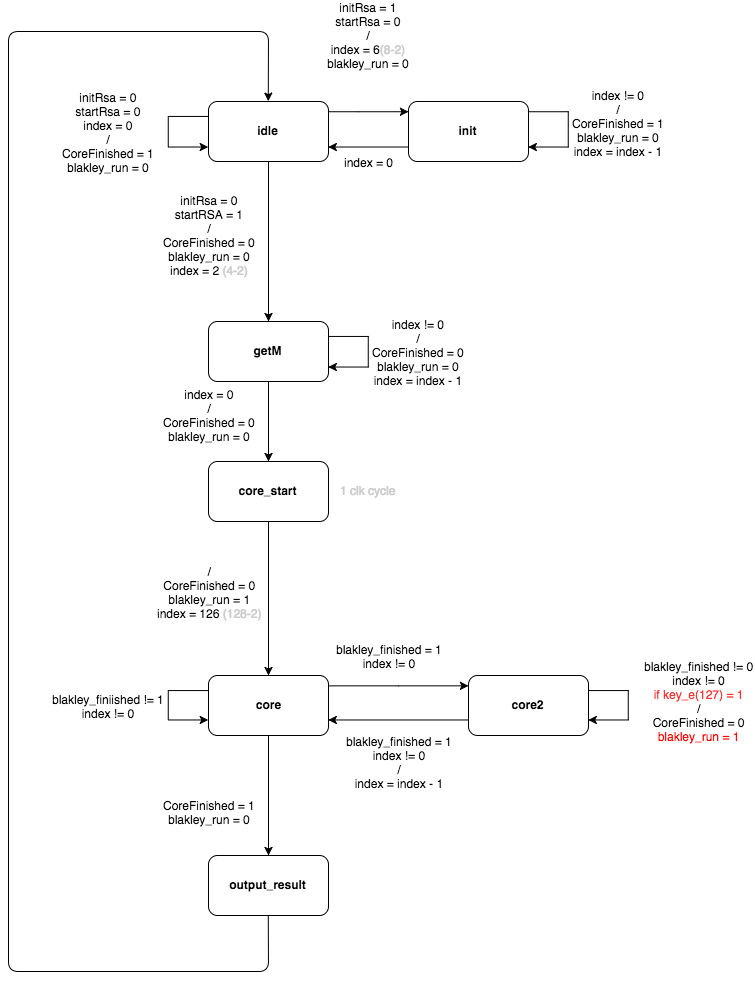

The diagram above was exported from draw.io. Its source (the exported page's mxGraphModel, read from the mxfile embedded in the PNG):
<mxGraphModel dx="1282" dy="1078" grid="0" gridSize="10" guides="0" tooltips="1" connect="1" arrows="1" fold="1" page="0" pageScale="1" pageWidth="826" pageHeight="1169" background="none" math="0" shadow="0">
  <root>
    <mxCell id="0" />
    <mxCell id="1" parent="0" />
    <mxCell id="33" value="" style="edgeStyle=orthogonalEdgeStyle;rounded=0;html=1;jettySize=auto;orthogonalLoop=1;strokeColor=#000000;" edge="1" parent="1" source="30" target="32">
      <mxGeometry relative="1" as="geometry" />
    </mxCell>
    <mxCell id="43" value="&lt;div&gt;initRsa = 0&lt;/div&gt;startRSA = 1&lt;div&gt;/&lt;/div&gt;&lt;div&gt;CoreFinished = 0&lt;br&gt;&lt;/div&gt;&lt;div&gt;blakley_run = 0&lt;/div&gt;&lt;div&gt;&lt;div&gt;index = 2&lt;font color=&quot;#cccccc&quot;&gt; (4-2)&lt;/font&gt;&lt;/div&gt;&lt;/div&gt;&lt;div&gt;&lt;br&gt;&lt;/div&gt;" style="text;html=1;resizable=0;points=[];align=center;verticalAlign=middle;labelBackgroundColor=#ffffff;" vertex="1" connectable="0" parent="33">
      <mxGeometry x="-0.2441" relative="1" as="geometry">
        <mxPoint x="-60" y="20" as="offset" />
      </mxGeometry>
    </mxCell>
    <mxCell id="35" value="" style="edgeStyle=orthogonalEdgeStyle;rounded=0;html=1;jettySize=auto;orthogonalLoop=1;strokeColor=#000000;" edge="1" parent="1" source="30" target="34">
      <mxGeometry relative="1" as="geometry">
        <Array as="points">
          <mxPoint x="980" y="170" />
          <mxPoint x="980" y="170" />
        </Array>
      </mxGeometry>
    </mxCell>
    <mxCell id="42" value="&lt;div&gt;initRsa = 1&lt;br&gt;&lt;/div&gt;&lt;div&gt;&lt;div&gt;startRsa = 0&lt;/div&gt;&lt;/div&gt;&lt;div&gt;/&lt;/div&gt;&lt;div&gt;index = 6&lt;font color=&quot;#cccccc&quot;&gt;(8-2)&lt;/font&gt;&lt;br&gt;&lt;/div&gt;&lt;div&gt;blakley_run = 0&lt;/div&gt;&lt;div&gt;&lt;br&gt;&lt;/div&gt;" style="text;html=1;resizable=0;points=[];align=center;verticalAlign=middle;labelBackgroundColor=#ffffff;" vertex="1" connectable="0" parent="35">
      <mxGeometry x="-0.0809" y="2" relative="1" as="geometry">
        <mxPoint x="3" y="-68" as="offset" />
      </mxGeometry>
    </mxCell>
    <mxCell id="63" style="edgeStyle=orthogonalEdgeStyle;rounded=0;html=1;exitX=0;exitY=0.25;jettySize=auto;orthogonalLoop=1;strokeColor=#000000;entryX=0;entryY=0.75;" edge="1" parent="1" source="30" target="30">
      <mxGeometry relative="1" as="geometry">
        <mxPoint x="740" y="210" as="targetPoint" />
        <Array as="points">
          <mxPoint x="790" y="175" />
          <mxPoint x="790" y="205" />
        </Array>
      </mxGeometry>
    </mxCell>
    <mxCell id="64" value="initRsa = 0&lt;div&gt;startRsa = 0&lt;/div&gt;&lt;div&gt;index = 0&lt;/div&gt;&lt;div&gt;/&lt;/div&gt;&lt;div&gt;CoreFinished = 1&lt;/div&gt;&lt;div&gt;blakley_run = 0&lt;/div&gt;" style="text;html=1;resizable=0;points=[];align=center;verticalAlign=middle;labelBackgroundColor=#ffffff;" vertex="1" connectable="0" parent="63">
      <mxGeometry x="0.0182" y="1" relative="1" as="geometry">
        <mxPoint x="-61" y="-1" as="offset" />
      </mxGeometry>
    </mxCell>
    <mxCell id="30" value="&lt;b&gt;idle&lt;/b&gt;" style="rounded=1;whiteSpace=wrap;html=1;" vertex="1" parent="1">
      <mxGeometry x="830" y="160" width="120" height="60" as="geometry" />
    </mxCell>
    <mxCell id="45" style="edgeStyle=orthogonalEdgeStyle;rounded=0;html=1;exitX=0;exitY=0.5;jettySize=auto;orthogonalLoop=1;strokeColor=#000000;entryX=0;entryY=0.25;" edge="1" parent="1" source="34" target="34">
      <mxGeometry relative="1" as="geometry">
        <mxPoint x="1170" y="220" as="targetPoint" />
        <Array as="points">
          <mxPoint x="1150" y="170" />
          <mxPoint x="1190" y="170" />
          <mxPoint x="1190" y="205" />
        </Array>
      </mxGeometry>
    </mxCell>
    <mxCell id="46" value="&lt;div&gt;index != 0&lt;/div&gt;&lt;div&gt;/&lt;/div&gt;&lt;div&gt;CoreFinished = 1&lt;br&gt;&lt;/div&gt;&lt;div&gt;&lt;div&gt;blakley_run = 0&lt;/div&gt;&lt;/div&gt;&lt;div&gt;index = index - 1&lt;br&gt;&lt;/div&gt;&lt;div&gt;&lt;br&gt;&lt;/div&gt;" style="text;html=1;resizable=0;points=[];align=center;verticalAlign=middle;labelBackgroundColor=#ffffff;" vertex="1" connectable="0" parent="45">
      <mxGeometry x="0.0778" y="1" relative="1" as="geometry">
        <mxPoint x="49" y="5" as="offset" />
      </mxGeometry>
    </mxCell>
    <mxCell id="59" style="edgeStyle=orthogonalEdgeStyle;rounded=0;html=1;exitX=1;exitY=0.25;entryX=1;entryY=0.75;jettySize=auto;orthogonalLoop=1;strokeColor=#000000;" edge="1" parent="1" source="34" target="30">
      <mxGeometry relative="1" as="geometry" />
    </mxCell>
    <mxCell id="60" value="index = 0" style="text;html=1;resizable=0;points=[];align=center;verticalAlign=middle;labelBackgroundColor=#ffffff;" vertex="1" connectable="0" parent="59">
      <mxGeometry y="-2" relative="1" as="geometry">
        <mxPoint y="17" as="offset" />
      </mxGeometry>
    </mxCell>
    <mxCell id="34" value="&lt;b&gt;init&lt;/b&gt;" style="rounded=1;whiteSpace=wrap;html=1;direction=west;" vertex="1" parent="1">
      <mxGeometry x="1030" y="160" width="120" height="60" as="geometry" />
    </mxCell>
    <mxCell id="37" value="" style="edgeStyle=orthogonalEdgeStyle;rounded=0;html=1;jettySize=auto;orthogonalLoop=1;strokeColor=#000000;" edge="1" parent="1" source="32" target="36">
      <mxGeometry relative="1" as="geometry" />
    </mxCell>
    <mxCell id="44" value="index = 0&lt;div&gt;/&lt;/div&gt;&lt;div&gt;CoreFinished = 0&lt;/div&gt;&lt;div&gt;blakley_run = 0&lt;/div&gt;&lt;div&gt;&lt;br&gt;&lt;/div&gt;" style="text;html=1;resizable=0;points=[];align=center;verticalAlign=middle;labelBackgroundColor=#ffffff;" vertex="1" connectable="0" parent="37">
      <mxGeometry x="-0.1265" y="1" relative="1" as="geometry">
        <mxPoint x="-61" y="5" as="offset" />
      </mxGeometry>
    </mxCell>
    <mxCell id="47" style="edgeStyle=orthogonalEdgeStyle;rounded=0;html=1;exitX=1;exitY=0.25;jettySize=auto;orthogonalLoop=1;strokeColor=#000000;entryX=1;entryY=0.75;" edge="1" parent="1" source="32" target="32">
      <mxGeometry relative="1" as="geometry">
        <mxPoint x="980" y="430" as="targetPoint" />
        <Array as="points">
          <mxPoint x="990" y="395" />
          <mxPoint x="990" y="425" />
        </Array>
      </mxGeometry>
    </mxCell>
    <mxCell id="48" value="index != 0&lt;div&gt;/&lt;/div&gt;&lt;div&gt;CoreFinished = 0&lt;/div&gt;&lt;div&gt;blakley_run = 0&lt;/div&gt;&lt;div&gt;index = index - 1&lt;/div&gt;" style="text;html=1;resizable=0;points=[];align=center;verticalAlign=middle;labelBackgroundColor=#ffffff;" vertex="1" connectable="0" parent="47">
      <mxGeometry x="-0.1918" y="-14" relative="1" as="geometry">
        <mxPoint x="64" y="11" as="offset" />
      </mxGeometry>
    </mxCell>
    <mxCell id="32" value="&lt;b&gt;getM&lt;/b&gt;" style="rounded=1;whiteSpace=wrap;html=1;" vertex="1" parent="1">
      <mxGeometry x="830" y="380" width="120" height="60" as="geometry" />
    </mxCell>
    <mxCell id="39" value="" style="edgeStyle=orthogonalEdgeStyle;rounded=0;html=1;jettySize=auto;orthogonalLoop=1;strokeColor=#000000;" edge="1" parent="1" source="36" target="38">
      <mxGeometry relative="1" as="geometry" />
    </mxCell>
    <mxCell id="58" value="&lt;div&gt;/&lt;/div&gt;&lt;div&gt;CoreFinished = 0&lt;/div&gt;&lt;div&gt;blakley_run = 1&lt;/div&gt;&lt;div&gt;index = 126 &lt;font color=&quot;#cccccc&quot;&gt;(128-2)&lt;/font&gt;&lt;/div&gt;" style="text;html=1;resizable=0;points=[];align=center;verticalAlign=middle;labelBackgroundColor=#ffffff;" vertex="1" connectable="0" parent="39">
      <mxGeometry x="-0.0471" y="2" relative="1" as="geometry">
        <mxPoint x="-62" y="-3" as="offset" />
      </mxGeometry>
    </mxCell>
    <mxCell id="36" value="&lt;b&gt;core_start&lt;/b&gt;" style="rounded=1;whiteSpace=wrap;html=1;" vertex="1" parent="1">
      <mxGeometry x="830" y="520" width="120" height="60" as="geometry" />
    </mxCell>
    <mxCell id="41" value="" style="edgeStyle=orthogonalEdgeStyle;rounded=0;html=1;jettySize=auto;orthogonalLoop=1;strokeColor=#000000;" edge="1" parent="1" source="38" target="40">
      <mxGeometry relative="1" as="geometry">
        <Array as="points">
          <mxPoint x="1020" y="744" />
          <mxPoint x="1020" y="744" />
        </Array>
      </mxGeometry>
    </mxCell>
    <mxCell id="49" value="blakley_finished = 1&lt;div&gt;index != 0&lt;/div&gt;" style="text;html=1;resizable=0;points=[];align=center;verticalAlign=middle;labelBackgroundColor=#ffffff;" vertex="1" connectable="0" parent="41">
      <mxGeometry x="-0.0074" relative="1" as="geometry">
        <mxPoint x="-9" y="-30" as="offset" />
      </mxGeometry>
    </mxCell>
    <mxCell id="54" style="edgeStyle=orthogonalEdgeStyle;rounded=0;html=1;exitX=0;exitY=0.25;jettySize=auto;orthogonalLoop=1;strokeColor=#000000;entryX=0;entryY=0.75;" edge="1" parent="1" source="38" target="38">
      <mxGeometry relative="1" as="geometry">
        <mxPoint x="740" y="794" as="targetPoint" />
        <Array as="points">
          <mxPoint x="790" y="749" />
          <mxPoint x="790" y="779" />
        </Array>
      </mxGeometry>
    </mxCell>
    <mxCell id="55" value="blakley_finiished != 1&lt;div&gt;index != 0&lt;/div&gt;" style="text;html=1;resizable=0;points=[];align=center;verticalAlign=middle;labelBackgroundColor=#ffffff;" vertex="1" connectable="0" parent="54">
      <mxGeometry x="-0.2656" y="12" relative="1" as="geometry">
        <mxPoint x="-72" y="15" as="offset" />
      </mxGeometry>
    </mxCell>
    <mxCell id="57" value="" style="edgeStyle=orthogonalEdgeStyle;rounded=0;html=1;jettySize=auto;orthogonalLoop=1;strokeColor=#000000;" edge="1" parent="1" source="38" target="56">
      <mxGeometry relative="1" as="geometry" />
    </mxCell>
    <mxCell id="66" value="CoreFinished = 1&lt;div&gt;blakley_run = 0&lt;/div&gt;" style="text;html=1;resizable=0;points=[];align=center;verticalAlign=middle;labelBackgroundColor=#ffffff;" vertex="1" connectable="0" parent="57">
      <mxGeometry x="-0.2" y="-2" relative="1" as="geometry">
        <mxPoint x="-58" y="28" as="offset" />
      </mxGeometry>
    </mxCell>
    <mxCell id="38" value="&lt;b&gt;core&lt;/b&gt;" style="rounded=1;whiteSpace=wrap;html=1;" vertex="1" parent="1">
      <mxGeometry x="830" y="734" width="120" height="60" as="geometry" />
    </mxCell>
    <mxCell id="56" value="&lt;b&gt;output_result&lt;/b&gt;" style="rounded=1;whiteSpace=wrap;html=1;" vertex="1" parent="1">
      <mxGeometry x="830" y="914" width="120" height="60" as="geometry" />
    </mxCell>
    <mxCell id="50" style="edgeStyle=orthogonalEdgeStyle;rounded=0;html=1;exitX=0;exitY=0.75;entryX=1;entryY=0.75;jettySize=auto;orthogonalLoop=1;strokeColor=#000000;" edge="1" parent="1" source="40" target="38">
      <mxGeometry relative="1" as="geometry" />
    </mxCell>
    <mxCell id="51" value="blakley_finished = 1&lt;div&gt;index != 0&lt;/div&gt;&lt;div&gt;/&lt;/div&gt;&lt;div&gt;index = index - 1&lt;/div&gt;" style="text;html=1;resizable=0;points=[];align=center;verticalAlign=middle;labelBackgroundColor=#ffffff;" vertex="1" connectable="0" parent="50">
      <mxGeometry x="0.0756" relative="1" as="geometry">
        <mxPoint x="6" y="42" as="offset" />
      </mxGeometry>
    </mxCell>
    <mxCell id="52" style="edgeStyle=orthogonalEdgeStyle;rounded=0;html=1;exitX=1;exitY=0.25;jettySize=auto;orthogonalLoop=1;strokeColor=#000000;entryX=1;entryY=0.75;" edge="1" parent="1" source="40" target="40">
      <mxGeometry relative="1" as="geometry">
        <mxPoint x="1280" y="784" as="targetPoint" />
        <Array as="points">
          <mxPoint x="1250" y="749" />
          <mxPoint x="1250" y="779" />
        </Array>
      </mxGeometry>
    </mxCell>
    <mxCell id="53" value="blakley_finished != 0&lt;div&gt;index != 0&lt;/div&gt;&lt;div&gt;&lt;font color=&quot;#ff3333&quot;&gt;if key_e(127) = 1&lt;/font&gt;&lt;/div&gt;&lt;div&gt;/&lt;/div&gt;&lt;div&gt;CoreFinished = 0&lt;/div&gt;&lt;div&gt;&lt;font color=&quot;#ff0000&quot;&gt;blakley_run = 1&lt;/font&gt;&lt;/div&gt;" style="text;html=1;resizable=0;points=[];align=center;verticalAlign=middle;labelBackgroundColor=#ffffff;" vertex="1" connectable="0" parent="52">
      <mxGeometry x="-0.2187" y="-11" relative="1" as="geometry">
        <mxPoint x="81" y="8" as="offset" />
      </mxGeometry>
    </mxCell>
    <mxCell id="40" value="&lt;b&gt;core2&lt;/b&gt;" style="rounded=1;whiteSpace=wrap;html=1;" vertex="1" parent="1">
      <mxGeometry x="1090" y="734" width="120" height="60" as="geometry" />
    </mxCell>
    <mxCell id="67" value="&lt;font color=&quot;#cccccc&quot;&gt;1 clk cycle&lt;/font&gt;" style="text;html=1;resizable=0;points=[];autosize=1;align=left;verticalAlign=top;spacingTop=-4;" vertex="1" parent="1">
      <mxGeometry x="960" y="540" width="70" height="20" as="geometry" />
    </mxCell>
    <mxCell id="68" value="" style="endArrow=classic;html=1;strokeColor=#000000;exitX=0.5;exitY=1;entryX=0.5;entryY=0;" edge="1" parent="1" source="56" target="30">
      <mxGeometry width="50" height="50" relative="1" as="geometry">
        <mxPoint x="580" y="970" as="sourcePoint" />
        <mxPoint x="830" y="60" as="targetPoint" />
        <Array as="points">
          <mxPoint x="890" y="1030" />
          <mxPoint x="630" y="1030" />
          <mxPoint x="630" y="90" />
          <mxPoint x="890" y="90" />
        </Array>
      </mxGeometry>
    </mxCell>
  </root>
</mxGraphModel>